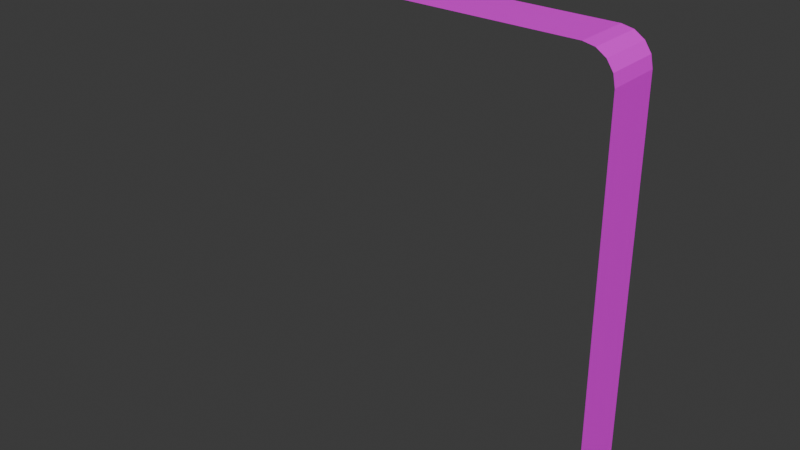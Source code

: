 # Source: waterfall.blend  (saved by Blender 5.1.30; exported with 4.5.12 LTS)
import bpy
from mathutils import Matrix  # noqa: F401  (used for matrix-valued properties, if any)

bpy.ops.wm.read_factory_settings(use_empty=True)
scene = bpy.context.scene
scene.name = 'Scene'

# ---- collections
col_collection = bpy.data.collections.new('Collection'); scene.collection.children.link(col_collection)

# ---- images (referenced by path relative to the original .blend; pixels are not part of the script)
import os
ASSET_DIR = os.environ.get("B2B_ASSET_DIR", "")  # directory of the original .blend (textures are referenced by path, not embedded)
HERE = os.path.dirname(os.path.abspath(__file__))  # packed textures are extracted next to this script under _unpacked/

def load_image(name, relpath, width, height, colorspace="sRGB"):
    """Load a texture the original file referenced (path relative to the .blend, or extracted next to this script)."""
    p = next((c for c in (os.path.join(HERE, relpath), os.path.join(ASSET_DIR, relpath)) if relpath and os.path.exists(c)), "")
    if p:
        img = bpy.data.images.load(p, check_existing=True)
        img.name = name
    else:  # same state as the original file: an image datablock whose file is absent (Cycles renders it pink)
        img = bpy.data.images.new(name, width, height)
        img.source = "FILE"
        img.filepath = "//" + (relpath or name)
    img.colorspace_settings.name = colorspace
    return img
img_lava_png = load_image('lava.png', 'lava.png', 1024, 1024, 'sRGB')

# ---- materials (node trees are filled in below, after node groups)
mat_lava_fall = bpy.data.materials.new('lava-fall')

# ---- material node trees
mat_lava_fall.use_nodes = True; mat_lava_fall.node_tree.nodes.clear()
_N = mat_lava_fall.node_tree.nodes; _L = mat_lava_fall.node_tree.links
n0 = _N.new('ShaderNodeBsdfPrincipled'); n0.name = 'Principled BSDF'; n0.location = (-200, 100)
n1 = _N.new('ShaderNodeOutputMaterial'); n1.name = 'Material Output'; n1.location = (200, 100)
n2 = _N.new('ShaderNodeTexImage'); n2.name = 'Image Texture'; n2.location = (-490, 69)
n2.image = img_lava_png
_L.new(n0.outputs[0], n1.inputs[0])
_L.new(n2.outputs[0], n0.inputs[0])
n1.is_active_output = True

# ---- world
world_world = bpy.data.worlds.new('World'); scene.world = world_world
world_world.use_nodes = True; world_world.node_tree.nodes.clear()
_N = world_world.node_tree.nodes; _L = world_world.node_tree.links
n0 = _N.new('ShaderNodeOutputWorld'); n0.name = 'World Output'; n0.location = (200, 100)
n1 = _N.new('ShaderNodeBackground'); n1.name = 'Background'; n1.location = (-200, 100)
n1.inputs[0].default_value = (0.05088, 0.05088, 0.05088, 1.0)
_L.new(n1.outputs[0], n0.inputs[0])
n0.is_active_output = True
world_world.color = (0.05088, 0.05088, 0.05088)
world_world.sun_shadow_jitter_overblur = 0.0

# ---- meshes
me_cube_002 = bpy.data.meshes.new('Cube.002')
me_cube_002.from_pydata([(0.0, 0.0, 0.0), (0.0, 1.0, 0.0), (0.0, 0.0, 0.5333), (0.0, 1.0, 0.5333), (0.0, 0.0, 1.067), (0.0, 1.0, 1.067), (0.0, 0.0, 1.6), (0.0, 1.0, 1.6), (0.0, 0.0, 2.133), (0.0, 1.0, 2.133), (0.0, 0.0, 2.667), (0.0, 1.0, 2.667), (0.0, 0.0, 3.2), (0.0, 1.0, 3.2), (0.0, 0.0, 3.733), (0.0, 1.0, 3.733), (0.0, 0.0, 4.267), (0.0, 1.0, 4.267), (0.0, 0.0, 4.8), (0.0, 1.0, 4.8), (0.0, 0.0, 5.333), (0.0, 1.0, 5.333), (0.0, 0.0, 5.867), (0.0, 1.0, 5.867), (0.0, 0.0, 6.4), (0.0, 1.0, 6.4), (0.0, 0.0, 6.933), (0.0, 1.0, 6.933), (0.0, 0.0, 7.467), (0.0, 1.0, 7.467), (-8.0, 0.0, 8.0), (-7.467, 0.0, 8.0), (-6.933, 0.0, 8.0), (-6.4, 0.0, 8.0), (-5.867, 0.0, 8.0), (-5.333, 0.0, 8.0), (-4.8, 0.0, 8.0), (-4.267, 0.0, 8.0), (-3.733, 0.0, 8.0), (-3.2, 0.0, 8.0), (-2.667, 0.0, 8.0), (-2.133, 0.0, 8.0), (-1.6, 0.0, 8.0), (-1.067, 0.0, 8.0), (-0.5333, 0.0, 8.0), (-8.0, 1.0, 8.0), (-7.467, 1.0, 8.0), (-6.933, 1.0, 8.0), (-6.4, 1.0, 8.0), (-5.867, 1.0, 8.0), (-5.333, 1.0, 8.0), (-4.8, 1.0, 8.0), (-4.267, 1.0, 8.0), (-3.733, 1.0, 8.0), (-3.2, 1.0, 8.0), (-2.667, 1.0, 8.0), (-2.133, 1.0, 8.0), (-1.6, 1.0, 8.0), (-1.067, 1.0, 8.0), (-0.5333, 1.0, 8.0), (0.0, 0.0, 7.467), (-0.5333, 0.0, 8.0), (-0.0406, 0.0, 7.671), (-0.1562, 0.0, 7.844), (-0.3292, 0.0, 7.959), (-0.5333, 1.0, 8.0), (0.0, 1.0, 7.467), (-0.3292, 1.0, 7.959), (-0.1562, 1.0, 7.844), (-0.0406, 1.0, 7.671)], [], [(30, 31, 46, 45), (31, 32, 47, 46), (32, 33, 48, 47), (33, 34, 49, 48), (34, 35, 50, 49), (35, 36, 51, 50), (36, 37, 52, 51), (37, 38, 53, 52), (38, 39, 54, 53), (39, 40, 55, 54), (40, 41, 56, 55), (41, 42, 57, 56), (42, 43, 58, 57), (43, 44, 59, 58), (0, 1, 3, 2), (2, 3, 5, 4), (4, 5, 7, 6), (6, 7, 9, 8), (8, 9, 11, 10), (10, 11, 13, 12), (12, 13, 15, 14), (14, 15, 17, 16), (16, 17, 19, 18), (18, 19, 21, 20), (20, 21, 23, 22), (22, 23, 25, 24), (24, 25, 27, 26), (26, 27, 29, 28), (60, 66, 69, 62), (62, 69, 68, 63), (63, 68, 67, 64), (64, 67, 65, 61), (28, 29, 66, 60), (44, 61, 65, 59)])
_uv = me_cube_002.uv_layers.new(name='UVMap')
_uv.uv.foreach_set('vector', [5.96e-08, 0.375, 0.03333, 0.375, 0.03333, 0.625, 5.96e-08, 0.625, 0.03333, 0.375, 0.06667, 0.375, 0.06667, 0.625, 0.03333, 0.625, 0.06667, 0.375, 0.1, 0.375, 0.1, 0.625, 0.06667, 0.625, 0.1, 0.375, 0.1333, 0.375, 0.1333, 0.625, 0.1, 0.625, 0.1333, 0.375, 0.1667, 0.375, 0.1667, 0.625, 0.1333, 0.625, 0.1667, 0.375, 0.2, 0.375, 0.2, 0.625, 0.1667, 0.625, 0.2, 0.375, 0.2333, 0.375, 0.2333, 0.625, 0.2, 0.625, 0.2333, 0.375, 0.2667, 0.375, 0.2667, 0.625, 0.2333, 0.625, 0.2667, 0.375, 0.3, 0.375, 0.3, 0.625, 0.2667, 0.625, 0.3, 0.375, 0.3333, 0.375, 0.3333, 0.625, 0.3, 0.625, 0.3333, 0.375, 0.3667, 0.375, 0.3667, 0.625, 0.3333, 0.625, 0.3667, 0.375, 0.4, 0.375, 0.4, 0.625, 0.3667, 0.625, 0.4, 0.375, 0.4333, 0.375, 0.4333, 0.625, 0.4, 0.625, 0.4333, 0.375, 0.4667, 0.375, 0.4667, 0.625, 0.4333, 0.625, 1.0, 0.375, 1.0, 0.625, 0.9667, 0.625, 0.9667, 0.375, 0.9667, 0.375, 0.9667, 0.625, 0.9333, 0.625, 0.9333, 0.375, 0.9333, 0.375, 0.9333, 0.625, 0.9, 0.625, 0.9, 0.375, 0.9, 0.375, 0.9, 0.625, 0.8667, 0.625, 0.8667, 0.375, 0.8667, 0.375, 0.8667, 0.625, 0.8333, 0.625, 0.8333, 0.375, 0.8333, 0.375, 0.8333, 0.625, 0.8, 0.625, 0.8, 0.375, 0.8, 0.375, 0.8, 0.625, 0.7667, 0.625, 0.7667, 0.375, 0.7667, 0.375, 0.7667, 0.625, 0.7333, 0.625, 0.7333, 0.375, 0.7333, 0.375, 0.7333, 0.625, 0.7, 0.625, 0.7, 0.375, 0.7, 0.375, 0.7, 0.625, 0.6667, 0.625, 0.6667, 0.375, 0.6667, 0.375, 0.6667, 0.625, 0.6333, 0.625, 0.6333, 0.375, 0.6333, 0.375, 0.6333, 0.625, 0.6, 0.625, 0.6, 0.375, 0.6, 0.375, 0.6, 0.625, 0.5667, 0.625, 0.5667, 0.375, 0.5667, 0.375, 0.5667, 0.625, 0.5333, 0.625, 0.5333, 0.375, 0.5333, 0.375, 0.5333, 0.625, 0.5206, 0.625, 0.5206, 0.375, 0.5206, 0.375, 0.5206, 0.625, 0.5, 0.625, 0.5, 0.375, 0.5, 0.375, 0.5, 0.625, 0.4794, 0.625, 0.4794, 0.375, 0.4794, 0.375, 0.4794, 0.625, 0.4667, 0.625, 0.4667, 0.375, 0.5333, 0.375, 0.5333, 0.625, 0.5333, 0.625, 0.5333, 0.375, 0.4667, 0.375, 0.4667, 0.375, 0.4667, 0.625, 0.4667, 0.625])
me_cube_002.materials.append(mat_lava_fall)
me_cube_002.update()

# ---- objects
ob_cube_002 = bpy.data.objects.new('Cube.002', me_cube_002)

# ---- transforms, parenting, visibility, modifiers, constraints
ob_cube_002.location = (0.0, 0.0, 0.0)

# ---- collection membership
col_collection.objects.link(ob_cube_002)

# ---- scene / render settings (as saved in the file)
scene.frame_start = 1; scene.frame_end = 250; scene.frame_set(1)
scene.render.engine = 'BLENDER_EEVEE_NEXT'
scene.render.bake_bias = 0.0
scene.render.bake_samples = 0
scene.cycles.sampling_pattern = 'TABULATED_SOBOL'
scene.eevee.use_volume_custom_range = False
bpy.context.view_layer.update()

# ---- added for rendering (the .blend has no active camera and no usable light): camera, sun
cam_auto = bpy.data.cameras.new('AutoCamera')
cam_auto.lens = 50.0
cam_auto.sensor_width = 36.0
cam_auto.clip_end = 1000.0
ob_auto_camera = bpy.data.objects.new('AutoCamera', cam_auto)
scene.collection.objects.link(ob_auto_camera)
ob_auto_camera.location = (6.50853, -12.1102, 12.4068)
ob_auto_camera.rotation_euler = (1.09748, -7.21219e-08, 0.694738)
scene.camera = ob_auto_camera
light_auto_sun = bpy.data.lights.new('AutoSun', 'SUN')
light_auto_sun.energy = 3.0
light_auto_sun.angle = 0.0523599
ob_auto_sun = bpy.data.objects.new('AutoSun', light_auto_sun)
scene.collection.objects.link(ob_auto_sun)
ob_auto_sun.rotation_euler = (0.872665, 0.174533, 0.523599)
bpy.context.view_layer.update()
